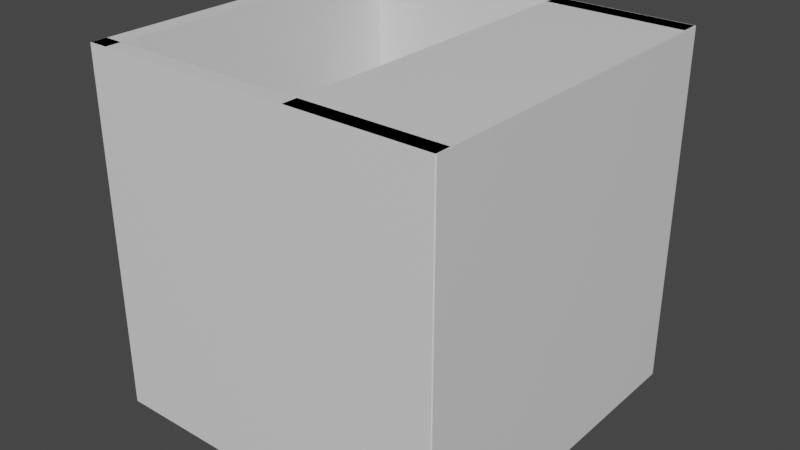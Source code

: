 # Source: HollowCube.2.blend  (saved by Blender 2.82.7; exported with 4.5.12 LTS)
import bpy
from mathutils import Matrix  # noqa: F401  (used for matrix-valued properties, if any)

bpy.ops.wm.read_factory_settings(use_empty=True)
scene = bpy.context.scene
scene.name = 'Scene'

# ---- collections
col_collection = bpy.data.collections.new('Collection'); scene.collection.children.link(col_collection)

# ---- materials (node trees are filled in below, after node groups)
mat_material = bpy.data.materials.new('Material')
mat_material.alpha_threshold = 0.0
mat_material.use_transparent_shadow = False
mat_material.line_color = (0.0, 0.0, 0.0, 1.0)
mat_material_001 = bpy.data.materials.new('Material.001')
mat_material_001.alpha_threshold = 0.0
mat_material_001.use_transparent_shadow = False
mat_material_001.line_color = (0.0, 0.0, 0.0, 1.0)
mat_material_002 = bpy.data.materials.new('Material.002')
mat_material_002.alpha_threshold = 0.0
mat_material_002.use_transparent_shadow = False
mat_material_002.line_color = (0.0, 0.0, 0.0, 1.0)
mat_material_003 = bpy.data.materials.new('Material.003')
mat_material_003.alpha_threshold = 0.0
mat_material_003.use_transparent_shadow = False
mat_material_003.line_color = (0.0, 0.0, 0.0, 1.0)
mat_material_004 = bpy.data.materials.new('Material.004')
mat_material_004.alpha_threshold = 0.0
mat_material_004.use_transparent_shadow = False
mat_material_004.line_color = (0.0, 0.0, 0.0, 1.0)

# ---- material node trees
mat_material.use_nodes = True; mat_material.node_tree.nodes.clear()
_N = mat_material.node_tree.nodes; _L = mat_material.node_tree.links
n0 = _N.new('ShaderNodeOutputMaterial'); n0.name = 'Material Output'; n0.location = (300, 300)
n1 = _N.new('ShaderNodeBsdfPrincipled'); n1.name = 'Principled BSDF'; n1.location = (10, 300)
n1.distribution = 'GGX'
n1.subsurface_method = 'BURLEY'
n1.inputs[2].default_value = 0.4
n1.inputs[3].default_value = 1.45
n1.inputs[27].default_value = (0.0, 0.0, 0.0, 1.0)
n1.inputs[28].default_value = 1.0
_L.new(n1.outputs[0], n0.inputs[0])
n0.is_active_output = True
mat_material_001.use_nodes = True; mat_material_001.node_tree.nodes.clear()
_N = mat_material_001.node_tree.nodes; _L = mat_material_001.node_tree.links
n0 = _N.new('ShaderNodeOutputMaterial'); n0.name = 'Material Output'; n0.location = (300, 300)
n1 = _N.new('ShaderNodeBsdfPrincipled'); n1.name = 'Principled BSDF'; n1.location = (10, 300)
n1.distribution = 'GGX'
n1.subsurface_method = 'BURLEY'
n1.inputs[2].default_value = 0.4
n1.inputs[3].default_value = 1.45
n1.inputs[27].default_value = (0.0, 0.0, 0.0, 1.0)
n1.inputs[28].default_value = 1.0
_L.new(n1.outputs[0], n0.inputs[0])
n0.is_active_output = True
mat_material_002.use_nodes = True; mat_material_002.node_tree.nodes.clear()
_N = mat_material_002.node_tree.nodes; _L = mat_material_002.node_tree.links
n0 = _N.new('ShaderNodeOutputMaterial'); n0.name = 'Material Output'; n0.location = (300, 300)
n1 = _N.new('ShaderNodeBsdfPrincipled'); n1.name = 'Principled BSDF'; n1.location = (10, 300)
n1.distribution = 'GGX'
n1.subsurface_method = 'BURLEY'
n1.inputs[2].default_value = 0.4
n1.inputs[3].default_value = 1.45
n1.inputs[27].default_value = (0.0, 0.0, 0.0, 1.0)
n1.inputs[28].default_value = 1.0
_L.new(n1.outputs[0], n0.inputs[0])
n0.is_active_output = True
mat_material_003.use_nodes = True; mat_material_003.node_tree.nodes.clear()
_N = mat_material_003.node_tree.nodes; _L = mat_material_003.node_tree.links
n0 = _N.new('ShaderNodeOutputMaterial'); n0.name = 'Material Output'; n0.location = (300, 300)
n1 = _N.new('ShaderNodeBsdfPrincipled'); n1.name = 'Principled BSDF'; n1.location = (10, 300)
n1.distribution = 'GGX'
n1.subsurface_method = 'BURLEY'
n1.inputs[2].default_value = 0.4
n1.inputs[3].default_value = 1.45
n1.inputs[27].default_value = (0.0, 0.0, 0.0, 1.0)
n1.inputs[28].default_value = 1.0
_L.new(n1.outputs[0], n0.inputs[0])
n0.is_active_output = True
mat_material_004.use_nodes = True; mat_material_004.node_tree.nodes.clear()
_N = mat_material_004.node_tree.nodes; _L = mat_material_004.node_tree.links
n0 = _N.new('ShaderNodeOutputMaterial'); n0.name = 'Material Output'; n0.location = (300, 300)
n1 = _N.new('ShaderNodeBsdfPrincipled'); n1.name = 'Principled BSDF'; n1.location = (10, 300)
n1.distribution = 'GGX'
n1.subsurface_method = 'BURLEY'
n1.inputs[2].default_value = 0.4
n1.inputs[3].default_value = 1.45
n1.inputs[27].default_value = (0.0, 0.0, 0.0, 1.0)
n1.inputs[28].default_value = 1.0
_L.new(n1.outputs[0], n0.inputs[0])
n0.is_active_output = True

# ---- world
world_world = bpy.data.worlds.new('World'); scene.world = world_world
world_world.use_nodes = True; world_world.node_tree.nodes.clear()
_N = world_world.node_tree.nodes; _L = world_world.node_tree.links
n0 = _N.new('ShaderNodeOutputWorld'); n0.name = 'World Output'; n0.location = (300, 300)
n1 = _N.new('ShaderNodeBackground'); n1.name = 'Background'; n1.location = (10, 300)
n1.inputs[0].default_value = (0.05088, 0.05088, 0.05088, 1.0)
_L.new(n1.outputs[0], n0.inputs[0])
n0.is_active_output = True
world_world.color = (0.05088, 0.05088, 0.05088)
world_world.use_sun_shadow = False
world_world.sun_shadow_jitter_overblur = 0.0

# ---- meshes
me_cube = bpy.data.meshes.new('Cube')
me_cube.from_pydata([(1.0, 1.0, 1.0), (1.0, 1.0, -1.0), (1.0, -1.0, 1.0), (1.0, -1.0, -1.0), (-1.0, 1.0, 1.0), (-1.0, 1.0, -1.0), (-1.0, -1.0, 1.0), (-1.0, -1.0, -1.0)], [], [(0, 4, 6, 2), (3, 2, 6, 7), (7, 6, 4, 5), (5, 1, 3, 7), (1, 0, 2, 3), (5, 4, 0, 1)])
_uv = me_cube.uv_layers.new(name='UVMap')
_uv.uv.foreach_set('vector', [0.625, 0.5, 0.875, 0.5, 0.875, 0.75, 0.625, 0.75, 0.375, 0.75, 0.625, 0.75, 0.625, 1.0, 0.375, 1.0, 0.375, 0.0, 0.625, 0.0, 0.625, 0.25, 0.375, 0.25, 0.125, 0.5, 0.375, 0.5, 0.375, 0.75, 0.125, 0.75, 0.375, 0.5, 0.625, 0.5, 0.625, 0.75, 0.375, 0.75, 0.375, 0.25, 0.625, 0.25, 0.625, 0.5, 0.375, 0.5])
me_cube.materials.append(mat_material)
me_cube.use_remesh_preserve_volume = False
me_cube.use_remesh_preserve_attributes = False
me_cube.use_mirror_vertex_groups = False
me_cube.update()
me_cube_001 = bpy.data.meshes.new('Cube.001')
me_cube_001.from_pydata([(1.0, 1.0, 1.0), (1.0, 1.0, -1.0), (1.0, -1.0, 1.0), (1.0, -1.0, -1.0), (-1.0, 1.0, 1.0), (-1.0, 1.0, -1.0), (-1.0, -1.0, 1.0), (-1.0, -1.0, -1.0)], [], [(0, 4, 6, 2), (3, 2, 6, 7), (7, 6, 4, 5), (5, 1, 3, 7), (1, 0, 2, 3), (5, 4, 0, 1)])
_uv = me_cube_001.uv_layers.new(name='UVMap')
_uv.uv.foreach_set('vector', [0.625, 0.5, 0.875, 0.5, 0.875, 0.75, 0.625, 0.75, 0.375, 0.75, 0.625, 0.75, 0.625, 1.0, 0.375, 1.0, 0.375, 0.0, 0.625, 0.0, 0.625, 0.25, 0.375, 0.25, 0.125, 0.5, 0.375, 0.5, 0.375, 0.75, 0.125, 0.75, 0.375, 0.5, 0.625, 0.5, 0.625, 0.75, 0.375, 0.75, 0.375, 0.25, 0.625, 0.25, 0.625, 0.5, 0.375, 0.5])
me_cube_001.materials.append(mat_material_001)
me_cube_001.use_remesh_preserve_volume = False
me_cube_001.use_remesh_preserve_attributes = False
me_cube_001.use_mirror_vertex_groups = False
me_cube_001.update()
me_cube_002 = bpy.data.meshes.new('Cube.002')
me_cube_002.from_pydata([(1.0, 1.0, 1.0), (1.0, 1.0, -1.0), (1.0, -1.0, 1.0), (1.0, -1.0, -1.0), (-1.0, 1.0, 1.0), (-1.0, 1.0, -1.0), (-1.0, -1.0, 1.0), (-1.0, -1.0, -1.0), (1.0, 1.0, 0.9), (-1.0, -1.0, 0.9), (1.0, -1.0, 0.9), (-1.0, 1.0, 0.9), (-1.0, -12.02, 0.9), (-1.0, -12.02, 1.0), (1.0, -12.02, 1.0), (1.0, -12.02, 0.9), (-1.0, -13.85, 0.9), (-1.0, -13.85, 1.0), (1.0, -13.85, 1.0), (1.0, -13.85, 0.9)], [], [(0, 4, 6, 2), (2, 6, 13, 14), (9, 6, 4, 11), (5, 1, 3, 7), (8, 0, 2, 10), (11, 4, 0, 8), (5, 11, 8, 1), (1, 8, 10, 3), (7, 9, 11, 5), (3, 10, 9, 7), (15, 14, 18, 19), (6, 9, 12, 13), (10, 2, 14, 15), (9, 10, 15, 12), (19, 18, 17, 16), (13, 12, 16, 17), (12, 15, 19, 16), (14, 13, 17, 18)])
_uv = me_cube_002.uv_layers.new(name='UVMap')
_uv.uv.foreach_set('vector', [0.625, 0.5, 0.875, 0.5, 0.875, 0.75, 0.625, 0.75, 0.625, 0.75, 0.875, 0.75, 0.875, 0.75, 0.625, 0.75, 0.6125, 0.0, 0.625, 0.0, 0.625, 0.25, 0.6125, 0.25, 0.125, 0.5, 0.375, 0.5, 0.375, 0.75, 0.125, 0.75, 0.6125, 0.5, 0.625, 0.5, 0.625, 0.75, 0.6125, 0.75, 0.6125, 0.25, 0.625, 0.25, 0.625, 0.5, 0.6125, 0.5, 0.375, 0.25, 0.6125, 0.25, 0.6125, 0.5, 0.375, 0.5, 0.375, 0.5, 0.6125, 0.5, 0.6125, 0.75, 0.375, 0.75, 0.375, 0.0, 0.6125, 0.0, 0.6125, 0.25, 0.375, 0.25, 0.375, 0.75, 0.6125, 0.75, 0.6125, 1.0, 0.375, 1.0, 0.6125, 0.75, 0.625, 0.75, 0.625, 0.75, 0.6125, 0.75, 0.625, 0.0, 0.6125, 0.0, 0.6125, 0.0, 0.625, 0.0, 0.6125, 0.75, 0.625, 0.75, 0.625, 0.75, 0.6125, 0.75, 0.6125, 1.0, 0.6125, 0.75, 0.6125, 0.75, 0.6125, 1.0, 0.6125, 0.75, 0.625, 0.75, 0.625, 1.0, 0.6125, 1.0, 0.625, 0.0, 0.6125, 0.0, 0.6125, 0.0, 0.625, 0.0, 0.6125, 1.0, 0.6125, 0.75, 0.6125, 0.75, 0.6125, 1.0, 0.625, 0.75, 0.875, 0.75, 0.875, 0.75, 0.625, 0.75])
me_cube_002.materials.append(mat_material_002)
me_cube_002.use_remesh_preserve_volume = False
me_cube_002.use_remesh_preserve_attributes = False
me_cube_002.use_mirror_vertex_groups = False
me_cube_002.update()
me_cube_003 = bpy.data.meshes.new('Cube.003')
me_cube_003.from_pydata([(1.0, 1.0, 1.0), (1.0, 1.0, -1.0), (1.0, -1.0, 1.0), (1.0, -1.0, -1.0), (-1.0, 1.0, 1.0), (-1.0, 1.0, -1.0), (-1.0, -1.0, 1.0), (-1.0, -1.0, -1.0)], [], [(0, 4, 6, 2), (3, 2, 6, 7), (7, 6, 4, 5), (5, 1, 3, 7), (1, 0, 2, 3), (5, 4, 0, 1)])
_uv = me_cube_003.uv_layers.new(name='UVMap')
_uv.uv.foreach_set('vector', [0.625, 0.5, 0.875, 0.5, 0.875, 0.75, 0.625, 0.75, 0.375, 0.75, 0.625, 0.75, 0.625, 1.0, 0.375, 1.0, 0.375, 0.0, 0.625, 0.0, 0.625, 0.25, 0.375, 0.25, 0.125, 0.5, 0.375, 0.5, 0.375, 0.75, 0.125, 0.75, 0.375, 0.5, 0.625, 0.5, 0.625, 0.75, 0.375, 0.75, 0.375, 0.25, 0.625, 0.25, 0.625, 0.5, 0.375, 0.5])
me_cube_003.materials.append(mat_material_003)
me_cube_003.use_remesh_preserve_volume = False
me_cube_003.use_remesh_preserve_attributes = False
me_cube_003.use_mirror_vertex_groups = False
me_cube_003.update()
me_cube_004 = bpy.data.meshes.new('Cube.004')
me_cube_004.from_pydata([(1.0, 1.0, 1.0), (1.0, 1.0, -1.0), (1.0, -1.0, 1.0), (1.0, -1.0, -1.0), (-1.0, 1.0, 1.0), (-1.0, 1.0, -1.0), (-1.0, -1.0, 1.0), (-1.0, -1.0, -1.0)], [], [(0, 4, 6, 2), (3, 2, 6, 7), (7, 6, 4, 5), (5, 1, 3, 7), (1, 0, 2, 3), (5, 4, 0, 1)])
_uv = me_cube_004.uv_layers.new(name='UVMap')
_uv.uv.foreach_set('vector', [0.625, 0.5, 0.875, 0.5, 0.875, 0.75, 0.625, 0.75, 0.375, 0.75, 0.625, 0.75, 0.625, 1.0, 0.375, 1.0, 0.375, 0.0, 0.625, 0.0, 0.625, 0.25, 0.375, 0.25, 0.125, 0.5, 0.375, 0.5, 0.375, 0.75, 0.125, 0.75, 0.375, 0.5, 0.625, 0.5, 0.625, 0.75, 0.375, 0.75, 0.375, 0.25, 0.625, 0.25, 0.625, 0.5, 0.375, 0.5])
me_cube_004.materials.append(mat_material_004)
me_cube_004.use_remesh_preserve_volume = False
me_cube_004.use_remesh_preserve_attributes = False
me_cube_004.use_mirror_vertex_groups = False
me_cube_004.update()

# ---- objects
ob_cube = bpy.data.objects.new('Cube', me_cube)
ob_cube_001 = bpy.data.objects.new('Cube.001', me_cube_001)
ob_cube_002 = bpy.data.objects.new('Cube.002', me_cube_002)
ob_cube_003 = bpy.data.objects.new('Cube.003', me_cube_003)
ob_cube_004 = bpy.data.objects.new('Cube.004', me_cube_004)

# ---- transforms, parenting, visibility, modifiers, constraints
ob_cube.location = (0.0, -0.9616, 0.0)
ob_cube.scale = (1.0, -0.04579, 1.0)
ob_cube.lock_rotations_4d = False
ob_cube.empty_display_type = 'ARROWS'
ob_cube.lineart.crease_threshold = 0.0
ob_cube_001.location = (0.0, 0.9482, 0.0)
ob_cube_001.scale = (1.0, 0.05242, 1.0)
ob_cube_001.lock_rotations_4d = False
ob_cube_001.empty_display_type = 'ARROWS'
ob_cube_001.lineart.crease_threshold = 0.0
ob_cube_002.location = (0.9542, -0.002159, 0.0)
ob_cube_002.rotation_euler = (0.0, -0.0, -1.571)
ob_cube_002.scale = (1.0, 0.05242, 1.0)
ob_cube_002.lock_rotations_4d = False
ob_cube_002.empty_display_type = 'ARROWS'
ob_cube_002.lineart.crease_threshold = 0.0
ob_cube_003.location = (-0.9477, -0.002159, 0.0)
ob_cube_003.rotation_euler = (0.0, -0.0, -1.571)
ob_cube_003.scale = (1.0, 0.05242, 1.0)
ob_cube_003.lock_rotations_4d = False
ob_cube_003.empty_display_type = 'ARROWS'
ob_cube_003.lineart.crease_threshold = 0.0
ob_cube_004.location = (0.004146, -0.002159, -0.9535)
ob_cube_004.rotation_euler = (-1.571, 7.55e-08, -1.571)
ob_cube_004.scale = (1.0, 0.05242, 1.0)
ob_cube_004.lock_rotations_4d = False
ob_cube_004.empty_display_type = 'ARROWS'
ob_cube_004.lineart.crease_threshold = 0.0

# ---- collection membership
col_collection.objects.link(ob_cube)
col_collection.objects.link(ob_cube_001)
col_collection.objects.link(ob_cube_002)
col_collection.objects.link(ob_cube_003)
col_collection.objects.link(ob_cube_004)

# ---- scene / render settings (as saved in the file)
scene.frame_start = 1; scene.frame_end = 250; scene.frame_set(250)
scene.render.engine = 'BLENDER_EEVEE_NEXT'
scene.cycles.use_denoising = False
scene.cycles.samples = 128
scene.cycles.sampling_pattern = 'TABULATED_SOBOL'
scene.cycles.use_adaptive_sampling = False
scene.cycles.use_light_tree = False
scene.view_settings.view_transform = 'Filmic'
bpy.context.view_layer.update()

# ---- added for rendering (the .blend has no active camera and no usable light): camera, sun
cam_auto = bpy.data.cameras.new('AutoCamera')
cam_auto.lens = 50.0
cam_auto.sensor_width = 36.0
cam_auto.clip_end = 1000.0
ob_auto_camera = bpy.data.objects.new('AutoCamera', cam_auto)
scene.collection.objects.link(ob_auto_camera)
ob_auto_camera.location = (3.21938, -3.86271, 2.56995)
ob_auto_camera.rotation_euler = (1.09748, -7.21219e-08, 0.694738)
scene.camera = ob_auto_camera
light_auto_sun = bpy.data.lights.new('AutoSun', 'SUN')
light_auto_sun.energy = 3.0
light_auto_sun.angle = 0.0523599
ob_auto_sun = bpy.data.objects.new('AutoSun', light_auto_sun)
scene.collection.objects.link(ob_auto_sun)
ob_auto_sun.rotation_euler = (0.872665, 0.174533, 0.523599)
bpy.context.view_layer.update()
